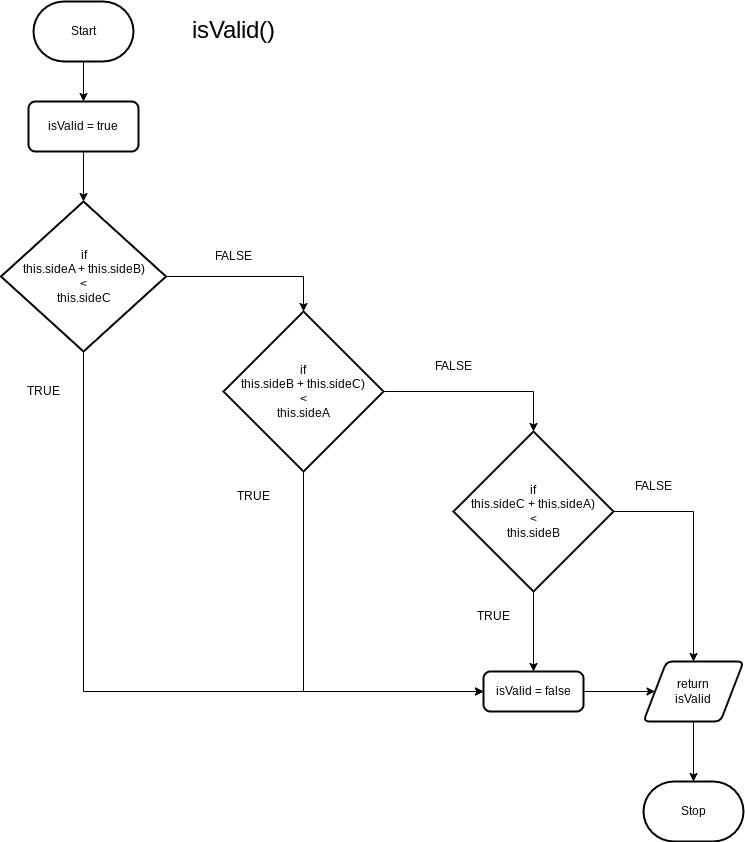

The diagram above was exported from draw.io. Its source (the exported page's mxGraphModel, read from the mxfile embedded in the PNG):
<mxGraphModel dx="2153" dy="740" grid="1" gridSize="10" guides="1" tooltips="1" connect="1" arrows="1" fold="1" page="1" pageScale="1" pageWidth="827" pageHeight="1169" math="0" shadow="0">
  <root>
    <mxCell id="0" />
    <mxCell id="1" parent="0" />
    <mxCell id="2" style="edgeStyle=none;html=1;entryX=0.5;entryY=0;entryDx=0;entryDy=0;" parent="1" source="3" target="5" edge="1">
      <mxGeometry relative="1" as="geometry" />
    </mxCell>
    <mxCell id="3" value="Start" style="strokeWidth=2;html=1;shape=mxgraph.flowchart.terminator;whiteSpace=wrap;" parent="1" vertex="1">
      <mxGeometry x="30" y="50" width="100" height="60" as="geometry" />
    </mxCell>
    <mxCell id="4" style="edgeStyle=none;html=1;entryX=0.5;entryY=0;entryDx=0;entryDy=0;entryPerimeter=0;" parent="1" source="5" target="8" edge="1">
      <mxGeometry relative="1" as="geometry" />
    </mxCell>
    <mxCell id="5" value="&lt;div&gt;isValid = true&lt;/div&gt;" style="rounded=1;whiteSpace=wrap;html=1;absoluteArcSize=1;arcSize=14;strokeWidth=2;" parent="1" vertex="1">
      <mxGeometry x="25" y="150" width="110" height="50" as="geometry" />
    </mxCell>
    <mxCell id="6" style="edgeStyle=orthogonalEdgeStyle;html=1;entryX=0.5;entryY=0;entryDx=0;entryDy=0;entryPerimeter=0;rounded=0;" parent="1" source="8" target="11" edge="1">
      <mxGeometry relative="1" as="geometry" />
    </mxCell>
    <mxCell id="7" style="edgeStyle=orthogonalEdgeStyle;rounded=0;html=1;entryX=0;entryY=0.5;entryDx=0;entryDy=0;" parent="1" source="8" target="19" edge="1">
      <mxGeometry relative="1" as="geometry">
        <Array as="points">
          <mxPoint x="80" y="740" />
        </Array>
      </mxGeometry>
    </mxCell>
    <mxCell id="8" value="if&lt;br&gt;this.sideA + this.sideB)&lt;br&gt;&amp;lt;&lt;br&gt;this.sideC" style="strokeWidth=2;html=1;shape=mxgraph.flowchart.decision;whiteSpace=wrap;" parent="1" vertex="1">
      <mxGeometry x="-2.5" y="250" width="165" height="150" as="geometry" />
    </mxCell>
    <mxCell id="9" style="edgeStyle=orthogonalEdgeStyle;rounded=0;html=1;entryX=0.5;entryY=0;entryDx=0;entryDy=0;entryPerimeter=0;" parent="1" source="11" target="14" edge="1">
      <mxGeometry relative="1" as="geometry" />
    </mxCell>
    <mxCell id="10" style="edgeStyle=orthogonalEdgeStyle;rounded=0;html=1;entryX=0;entryY=0.5;entryDx=0;entryDy=0;" parent="1" source="11" target="19" edge="1">
      <mxGeometry relative="1" as="geometry">
        <Array as="points">
          <mxPoint x="300" y="740" />
        </Array>
      </mxGeometry>
    </mxCell>
    <mxCell id="11" value="if&lt;br&gt;this.sideB + this.sideC)&lt;br&gt;&amp;lt;&lt;br&gt;this.sideA" style="strokeWidth=2;html=1;shape=mxgraph.flowchart.decision;whiteSpace=wrap;" parent="1" vertex="1">
      <mxGeometry x="220" y="360" width="160" height="160" as="geometry" />
    </mxCell>
    <mxCell id="12" style="edgeStyle=orthogonalEdgeStyle;rounded=0;html=1;entryX=0.5;entryY=0;entryDx=0;entryDy=0;" parent="1" source="14" target="19" edge="1">
      <mxGeometry relative="1" as="geometry" />
    </mxCell>
    <mxCell id="13" style="edgeStyle=orthogonalEdgeStyle;rounded=0;html=1;entryX=0.5;entryY=0;entryDx=0;entryDy=0;" parent="1" source="14" target="21" edge="1">
      <mxGeometry relative="1" as="geometry" />
    </mxCell>
    <mxCell id="14" value="if&lt;br&gt;this.sideC + this.sideA)&lt;br&gt;&amp;lt;&lt;br&gt;this.sideB" style="strokeWidth=2;html=1;shape=mxgraph.flowchart.decision;whiteSpace=wrap;" parent="1" vertex="1">
      <mxGeometry x="450" y="480" width="160" height="160" as="geometry" />
    </mxCell>
    <mxCell id="15" value="FALSE" style="text;html=1;align=center;verticalAlign=middle;resizable=0;points=[];autosize=1;strokeColor=none;fillColor=none;" parent="1" vertex="1">
      <mxGeometry x="200" y="290" width="60" height="30" as="geometry" />
    </mxCell>
    <mxCell id="16" value="FALSE" style="text;html=1;align=center;verticalAlign=middle;resizable=0;points=[];autosize=1;strokeColor=none;fillColor=none;" parent="1" vertex="1">
      <mxGeometry x="420" y="400" width="60" height="30" as="geometry" />
    </mxCell>
    <mxCell id="17" value="FALSE" style="text;html=1;align=center;verticalAlign=middle;resizable=0;points=[];autosize=1;strokeColor=none;fillColor=none;" parent="1" vertex="1">
      <mxGeometry x="620" y="520" width="60" height="30" as="geometry" />
    </mxCell>
    <mxCell id="18" style="edgeStyle=orthogonalEdgeStyle;rounded=0;html=1;entryX=0;entryY=0.5;entryDx=0;entryDy=0;" parent="1" source="19" target="21" edge="1">
      <mxGeometry relative="1" as="geometry" />
    </mxCell>
    <mxCell id="19" value="isValid = false" style="rounded=1;whiteSpace=wrap;html=1;absoluteArcSize=1;arcSize=14;strokeWidth=2;" parent="1" vertex="1">
      <mxGeometry x="480" y="720" width="100" height="40" as="geometry" />
    </mxCell>
    <mxCell id="20" style="edgeStyle=orthogonalEdgeStyle;rounded=0;html=1;entryX=0.5;entryY=0;entryDx=0;entryDy=0;entryPerimeter=0;" parent="1" source="21" target="22" edge="1">
      <mxGeometry relative="1" as="geometry" />
    </mxCell>
    <mxCell id="21" value="return&lt;br&gt;isValid" style="shape=parallelogram;html=1;strokeWidth=2;perimeter=parallelogramPerimeter;whiteSpace=wrap;rounded=1;arcSize=12;size=0.23;" parent="1" vertex="1">
      <mxGeometry x="640" y="710" width="100" height="60" as="geometry" />
    </mxCell>
    <mxCell id="22" value="Stop" style="strokeWidth=2;html=1;shape=mxgraph.flowchart.terminator;whiteSpace=wrap;" parent="1" vertex="1">
      <mxGeometry x="640" y="830" width="100" height="60" as="geometry" />
    </mxCell>
    <mxCell id="23" value="TRUE" style="text;html=1;align=center;verticalAlign=middle;resizable=0;points=[];autosize=1;strokeColor=none;fillColor=none;" parent="1" vertex="1">
      <mxGeometry x="10" y="425" width="60" height="30" as="geometry" />
    </mxCell>
    <mxCell id="24" value="TRUE" style="text;html=1;align=center;verticalAlign=middle;resizable=0;points=[];autosize=1;strokeColor=none;fillColor=none;" parent="1" vertex="1">
      <mxGeometry x="220" y="530" width="60" height="30" as="geometry" />
    </mxCell>
    <mxCell id="25" value="TRUE" style="text;html=1;align=center;verticalAlign=middle;resizable=0;points=[];autosize=1;strokeColor=none;fillColor=none;" parent="1" vertex="1">
      <mxGeometry x="460" y="650" width="60" height="30" as="geometry" />
    </mxCell>
    <mxCell id="26" value="&lt;font style=&quot;font-size: 24px;&quot;&gt;isValid()&lt;/font&gt;" style="text;html=1;align=center;verticalAlign=middle;resizable=0;points=[];autosize=1;strokeColor=none;fillColor=none;" parent="1" vertex="1">
      <mxGeometry x="175" y="60" width="110" height="40" as="geometry" />
    </mxCell>
  </root>
</mxGraphModel>